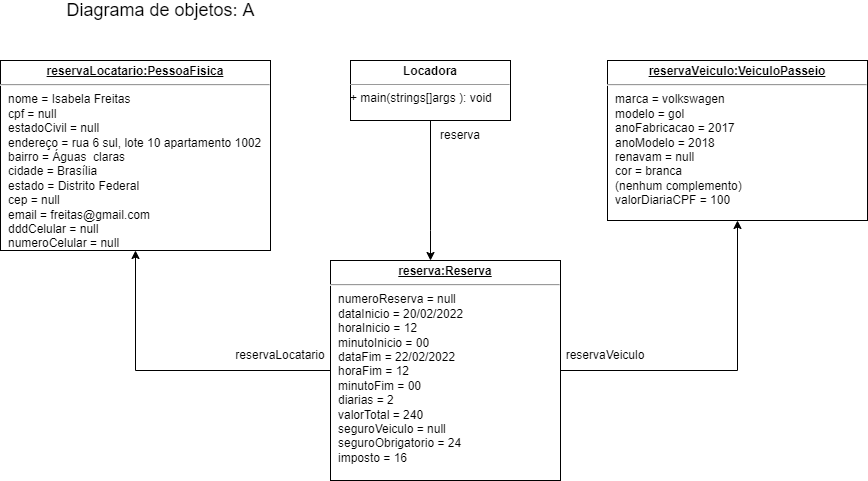

The diagram above was exported from draw.io. Its source (the exported page's mxGraphModel, read from the mxfile embedded in the PNG):
<mxGraphModel dx="1654" dy="462" grid="1" gridSize="10" guides="1" tooltips="1" connect="1" arrows="1" fold="1" page="1" pageScale="1" pageWidth="827" pageHeight="1169" background="#ffffff" math="0" shadow="0">
  <root>
    <mxCell id="0" />
    <mxCell id="1" parent="0" />
    <mxCell id="arMiU6hkSKpO3dPFYfbF-2" value="&lt;p style=&quot;margin: 0px ; margin-top: 4px ; text-align: center ; text-decoration: underline&quot;&gt;&lt;b&gt;reservaLocatario:PessoaFisica&lt;/b&gt;&lt;/p&gt;&lt;hr&gt;&lt;p style=&quot;margin: 0px ; margin-left: 8px&quot;&gt;nome = Isabela Freitas&lt;/p&gt;&lt;p style=&quot;margin: 0px ; margin-left: 8px&quot;&gt;cpf = null&lt;/p&gt;&lt;p style=&quot;margin: 0px ; margin-left: 8px&quot;&gt;estadoCivil = null&lt;/p&gt;&lt;p style=&quot;margin: 0px ; margin-left: 8px&quot;&gt;&lt;span&gt;endereço = rua 6 sul, lote 10 apartamento 1002&lt;/span&gt;&lt;/p&gt;&lt;p style=&quot;margin: 0px ; margin-left: 8px&quot;&gt;&lt;span&gt;bairro = Águas&amp;nbsp; claras&lt;/span&gt;&lt;/p&gt;&lt;p style=&quot;margin: 0px ; margin-left: 8px&quot;&gt;&lt;span&gt;cidade = Brasília&lt;/span&gt;&lt;/p&gt;&lt;p style=&quot;margin: 0px ; margin-left: 8px&quot;&gt;&lt;span&gt;estado = Distrito Federal&lt;/span&gt;&lt;/p&gt;&lt;p style=&quot;margin: 0px ; margin-left: 8px&quot;&gt;&lt;span&gt;cep = null&lt;/span&gt;&lt;/p&gt;&lt;p style=&quot;margin: 0px ; margin-left: 8px&quot;&gt;&lt;span&gt;email = freitas@gmail.com&lt;/span&gt;&lt;/p&gt;&lt;p style=&quot;margin: 0px ; margin-left: 8px&quot;&gt;&lt;span&gt;dddCelular = null&lt;/span&gt;&lt;/p&gt;&lt;p style=&quot;margin: 0px ; margin-left: 8px&quot;&gt;&lt;span&gt;numeroCelular = null&lt;/span&gt;&lt;/p&gt;&lt;p style=&quot;margin: 0px ; margin-left: 8px&quot;&gt;&lt;span&gt;&lt;br&gt;&lt;/span&gt;&lt;/p&gt;&lt;p style=&quot;margin: 0px ; margin-left: 8px&quot;&gt;&lt;br&gt;&lt;/p&gt;" style="verticalAlign=top;align=left;overflow=fill;fontSize=12;fontFamily=Helvetica;html=1;" parent="1" vertex="1">
      <mxGeometry x="-40" y="80" width="270" height="190" as="geometry" />
    </mxCell>
    <mxCell id="arMiU6hkSKpO3dPFYfbF-3" value="&lt;p style=&quot;margin: 0px ; margin-top: 4px ; text-align: center ; text-decoration: underline&quot;&gt;&lt;b&gt;reservaV&lt;/b&gt;&lt;b&gt;eiculo:VeiculoPasseio&lt;/b&gt;&lt;/p&gt;&lt;hr&gt;&lt;p style=&quot;margin: 0px ; margin-left: 8px&quot;&gt;marca = volkswagen&lt;/p&gt;&lt;p style=&quot;margin: 0px ; margin-left: 8px&quot;&gt;modelo = gol&lt;/p&gt;&lt;p style=&quot;margin: 0px ; margin-left: 8px&quot;&gt;anoFabricacao = 2017&lt;/p&gt;&lt;p style=&quot;margin: 0px ; margin-left: 8px&quot;&gt;anoModelo = 2018&lt;/p&gt;&lt;p style=&quot;margin: 0px ; margin-left: 8px&quot;&gt;renavam = null&lt;/p&gt;&lt;p style=&quot;margin: 0px ; margin-left: 8px&quot;&gt;cor = branca&lt;/p&gt;&lt;p style=&quot;margin: 0px ; margin-left: 8px&quot;&gt;(nenhum complemento)&lt;/p&gt;&lt;p style=&quot;margin: 0px ; margin-left: 8px&quot;&gt;valorDiariaCPF = 100&amp;nbsp;&lt;/p&gt;" style="verticalAlign=top;align=left;overflow=fill;fontSize=12;fontFamily=Helvetica;html=1;" parent="1" vertex="1">
      <mxGeometry x="567" y="80" width="260" height="160" as="geometry" />
    </mxCell>
    <mxCell id="arMiU6hkSKpO3dPFYfbF-19" style="edgeStyle=orthogonalEdgeStyle;rounded=0;orthogonalLoop=1;jettySize=auto;html=1;" parent="1" source="arMiU6hkSKpO3dPFYfbF-6" target="arMiU6hkSKpO3dPFYfbF-3" edge="1">
      <mxGeometry relative="1" as="geometry" />
    </mxCell>
    <mxCell id="arMiU6hkSKpO3dPFYfbF-20" style="edgeStyle=orthogonalEdgeStyle;rounded=0;orthogonalLoop=1;jettySize=auto;html=1;" parent="1" source="arMiU6hkSKpO3dPFYfbF-6" target="arMiU6hkSKpO3dPFYfbF-2" edge="1">
      <mxGeometry relative="1" as="geometry" />
    </mxCell>
    <mxCell id="arMiU6hkSKpO3dPFYfbF-6" value="&lt;p style=&quot;margin: 0px ; margin-top: 4px ; text-align: center ; text-decoration: underline&quot;&gt;&lt;b&gt;reserva:Reserva&lt;/b&gt;&lt;/p&gt;&lt;hr&gt;&lt;p style=&quot;margin: 0px ; margin-left: 8px&quot;&gt;numeroReserva = null&lt;/p&gt;&lt;p style=&quot;margin: 0px ; margin-left: 8px&quot;&gt;dataInicio = 20/02/2022&lt;/p&gt;&lt;p style=&quot;margin: 0px ; margin-left: 8px&quot;&gt;horaInicio = 12&lt;/p&gt;&lt;p style=&quot;margin: 0px ; margin-left: 8px&quot;&gt;minutoInicio = 00&lt;/p&gt;&lt;p style=&quot;margin: 0px ; margin-left: 8px&quot;&gt;dataFim = 22/02/2022&lt;/p&gt;&lt;p style=&quot;margin: 0px ; margin-left: 8px&quot;&gt;horaFim = 12&lt;/p&gt;&lt;p style=&quot;margin: 0px ; margin-left: 8px&quot;&gt;minutoFim = 00&lt;/p&gt;&lt;p style=&quot;margin: 0px ; margin-left: 8px&quot;&gt;diarias = 2&lt;/p&gt;&lt;p style=&quot;margin: 0px ; margin-left: 8px&quot;&gt;valorTotal = 240&lt;/p&gt;&lt;p style=&quot;margin: 0px ; margin-left: 8px&quot;&gt;seguroVeiculo = null&lt;/p&gt;&lt;p style=&quot;margin: 0px ; margin-left: 8px&quot;&gt;seguroObrigatorio = 24&lt;/p&gt;&lt;p style=&quot;margin: 0px ; margin-left: 8px&quot;&gt;imposto = 16&amp;nbsp;&lt;/p&gt;" style="verticalAlign=top;align=left;overflow=fill;fontSize=12;fontFamily=Helvetica;html=1;" parent="1" vertex="1">
      <mxGeometry x="290" y="280" width="230" height="220" as="geometry" />
    </mxCell>
    <mxCell id="arMiU6hkSKpO3dPFYfbF-18" style="edgeStyle=orthogonalEdgeStyle;rounded=0;orthogonalLoop=1;jettySize=auto;html=1;" parent="1" source="arMiU6hkSKpO3dPFYfbF-15" target="arMiU6hkSKpO3dPFYfbF-6" edge="1">
      <mxGeometry relative="1" as="geometry">
        <Array as="points">
          <mxPoint x="390" y="250" />
          <mxPoint x="390" y="250" />
        </Array>
      </mxGeometry>
    </mxCell>
    <mxCell id="arMiU6hkSKpO3dPFYfbF-15" value="&lt;p style=&quot;margin: 0px ; margin-top: 4px ; text-align: center&quot;&gt;&lt;b&gt;Locadora&lt;/b&gt;&lt;/p&gt;&lt;hr size=&quot;1&quot;&gt;&lt;div style=&quot;height: 2px&quot;&gt;+ main(strings[]args ): void&amp;nbsp;&lt;/div&gt;" style="verticalAlign=top;align=left;overflow=fill;fontSize=12;fontFamily=Helvetica;html=1;" parent="1" vertex="1">
      <mxGeometry x="310" y="80" width="160" height="60" as="geometry" />
    </mxCell>
    <mxCell id="arMiU6hkSKpO3dPFYfbF-21" value="&lt;font style=&quot;font-size: 18px&quot;&gt;Diagrama de objetos: A&lt;/font&gt;" style="text;html=1;align=center;verticalAlign=middle;resizable=0;points=[];autosize=1;strokeColor=none;fillColor=none;" parent="1" vertex="1">
      <mxGeometry x="20" y="20" width="200" height="20" as="geometry" />
    </mxCell>
    <mxCell id="FTcd9Yv_SOVNaPPYdkEv-1" value="reserva" style="text;html=1;strokeColor=none;fillColor=none;align=center;verticalAlign=middle;whiteSpace=wrap;rounded=0;" parent="1" vertex="1">
      <mxGeometry x="390" y="140" width="60" height="30" as="geometry" />
    </mxCell>
    <mxCell id="FTcd9Yv_SOVNaPPYdkEv-2" value="reservaVeiculo" style="text;html=1;strokeColor=none;fillColor=none;align=center;verticalAlign=middle;whiteSpace=wrap;rounded=0;" parent="1" vertex="1">
      <mxGeometry x="520" y="360" width="90" height="30" as="geometry" />
    </mxCell>
    <mxCell id="FTcd9Yv_SOVNaPPYdkEv-3" value="reservaLocatario" style="text;html=1;strokeColor=none;fillColor=none;align=center;verticalAlign=middle;whiteSpace=wrap;rounded=0;" parent="1" vertex="1">
      <mxGeometry x="190" y="360" width="100" height="30" as="geometry" />
    </mxCell>
  </root>
</mxGraphModel>